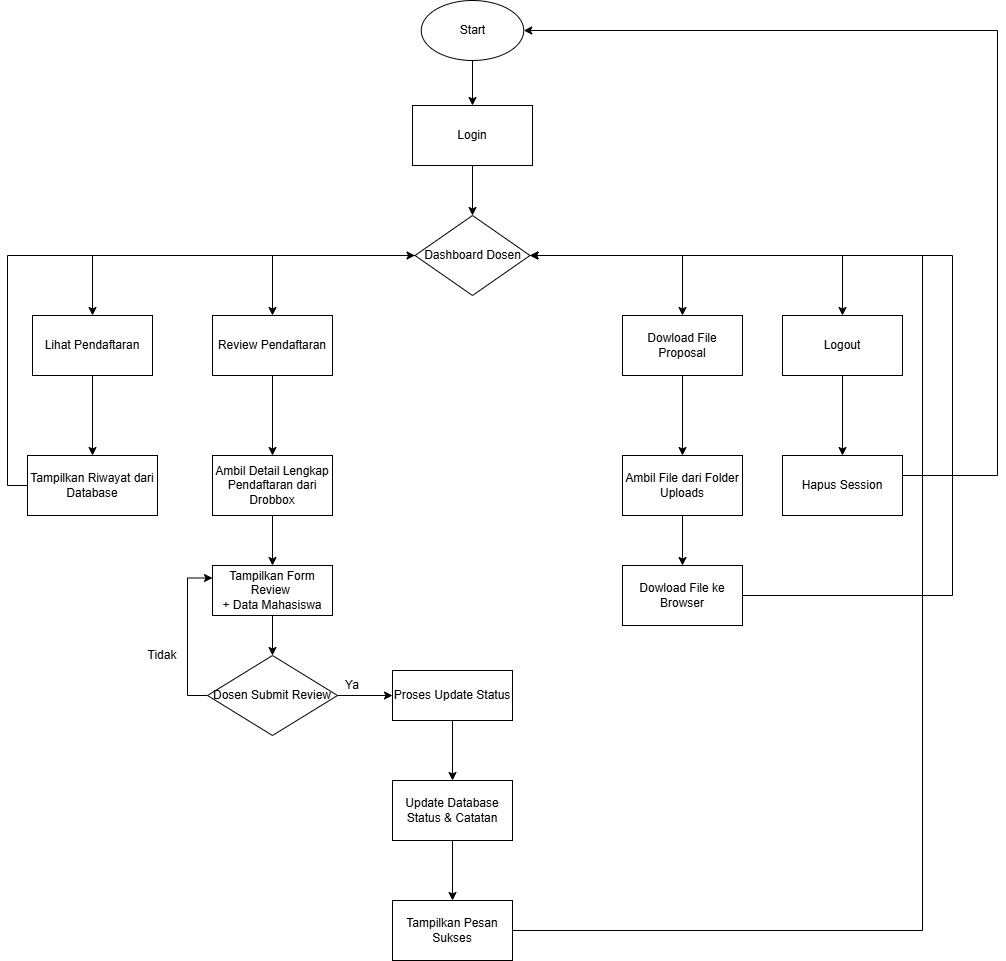

The diagram above was exported from draw.io. Its source (the exported page's mxGraphModel, read from the mxfile embedded in the PNG):
<mxGraphModel dx="1441" dy="721" grid="1" gridSize="10" guides="1" tooltips="1" connect="1" arrows="1" fold="1" page="1" pageScale="1" pageWidth="850" pageHeight="1100" math="0" shadow="0">
  <root>
    <mxCell id="0" />
    <mxCell id="1" parent="0" />
    <mxCell id="Bvsie8Ida4MLEd6OaJTE-1" edge="1" parent="1" source="Bvsie8Ida4MLEd6OaJTE-2" style="edgeStyle=orthogonalEdgeStyle;rounded=0;orthogonalLoop=1;jettySize=auto;html=1;exitX=0.5;exitY=1;exitDx=0;exitDy=0;entryX=0.5;entryY=0;entryDx=0;entryDy=0;" target="Bvsie8Ida4MLEd6OaJTE-8">
      <mxGeometry relative="1" as="geometry" />
    </mxCell>
    <mxCell id="Bvsie8Ida4MLEd6OaJTE-2" parent="1" style="rounded=0;whiteSpace=wrap;html=1;" value="Login" vertex="1">
      <mxGeometry height="60" width="120" x="705" y="205" as="geometry" />
    </mxCell>
    <mxCell id="Bvsie8Ida4MLEd6OaJTE-3" edge="1" parent="1" source="Bvsie8Ida4MLEd6OaJTE-8" style="edgeStyle=orthogonalEdgeStyle;rounded=0;orthogonalLoop=1;jettySize=auto;html=1;exitX=0;exitY=0.5;exitDx=0;exitDy=0;entryX=0.5;entryY=0;entryDx=0;entryDy=0;" target="Bvsie8Ida4MLEd6OaJTE-12">
      <mxGeometry relative="1" as="geometry" />
    </mxCell>
    <mxCell id="Bvsie8Ida4MLEd6OaJTE-4" edge="1" parent="1" source="Bvsie8Ida4MLEd6OaJTE-8" style="edgeStyle=orthogonalEdgeStyle;rounded=0;orthogonalLoop=1;jettySize=auto;html=1;exitX=0;exitY=0.5;exitDx=0;exitDy=0;entryX=0.5;entryY=0;entryDx=0;entryDy=0;" target="Bvsie8Ida4MLEd6OaJTE-10">
      <mxGeometry relative="1" as="geometry" />
    </mxCell>
    <mxCell id="Bvsie8Ida4MLEd6OaJTE-5" edge="1" parent="1" source="Bvsie8Ida4MLEd6OaJTE-8" style="edgeStyle=orthogonalEdgeStyle;rounded=0;orthogonalLoop=1;jettySize=auto;html=1;exitX=1;exitY=0.5;exitDx=0;exitDy=0;entryX=0.5;entryY=0;entryDx=0;entryDy=0;" target="Bvsie8Ida4MLEd6OaJTE-16">
      <mxGeometry relative="1" as="geometry" />
    </mxCell>
    <mxCell id="Bvsie8Ida4MLEd6OaJTE-6" edge="1" parent="1" source="Bvsie8Ida4MLEd6OaJTE-8" style="edgeStyle=orthogonalEdgeStyle;rounded=0;orthogonalLoop=1;jettySize=auto;html=1;exitX=1;exitY=0.5;exitDx=0;exitDy=0;entryX=0.5;entryY=0;entryDx=0;entryDy=0;" target="Bvsie8Ida4MLEd6OaJTE-14">
      <mxGeometry relative="1" as="geometry" />
    </mxCell>
    <mxCell id="Bvsie8Ida4MLEd6OaJTE-8" parent="1" style="rhombus;whiteSpace=wrap;html=1;" value="Dashboard Dosen" vertex="1">
      <mxGeometry height="80" width="115" x="707.5" y="315" as="geometry" />
    </mxCell>
    <mxCell id="Bvsie8Ida4MLEd6OaJTE-9" edge="1" parent="1" source="Bvsie8Ida4MLEd6OaJTE-10" style="edgeStyle=orthogonalEdgeStyle;rounded=0;orthogonalLoop=1;jettySize=auto;html=1;exitX=0.5;exitY=1;exitDx=0;exitDy=0;entryX=0.5;entryY=0;entryDx=0;entryDy=0;" target="Bvsie8Ida4MLEd6OaJTE-29">
      <mxGeometry relative="1" as="geometry" />
    </mxCell>
    <mxCell id="Bvsie8Ida4MLEd6OaJTE-10" parent="1" style="rounded=0;whiteSpace=wrap;html=1;" value="Review Pendaftaran" vertex="1">
      <mxGeometry height="60" width="120" x="505" y="415" as="geometry" />
    </mxCell>
    <mxCell id="Bvsie8Ida4MLEd6OaJTE-11" edge="1" parent="1" source="Bvsie8Ida4MLEd6OaJTE-12" style="edgeStyle=orthogonalEdgeStyle;rounded=0;orthogonalLoop=1;jettySize=auto;html=1;exitX=0.5;exitY=1;exitDx=0;exitDy=0;entryX=0.5;entryY=0;entryDx=0;entryDy=0;" target="Bvsie8Ida4MLEd6OaJTE-27">
      <mxGeometry relative="1" as="geometry" />
    </mxCell>
    <mxCell id="Bvsie8Ida4MLEd6OaJTE-12" parent="1" style="rounded=0;whiteSpace=wrap;html=1;" value="Lihat Pendaftaran" vertex="1">
      <mxGeometry height="60" width="120" x="325" y="415" as="geometry" />
    </mxCell>
    <mxCell id="Bvsie8Ida4MLEd6OaJTE-13" edge="1" parent="1" source="Bvsie8Ida4MLEd6OaJTE-14" style="edgeStyle=orthogonalEdgeStyle;rounded=0;orthogonalLoop=1;jettySize=auto;html=1;exitX=0.5;exitY=1;exitDx=0;exitDy=0;entryX=0.5;entryY=0;entryDx=0;entryDy=0;" target="Bvsie8Ida4MLEd6OaJTE-31">
      <mxGeometry relative="1" as="geometry" />
    </mxCell>
    <mxCell id="Bvsie8Ida4MLEd6OaJTE-14" parent="1" style="rounded=0;whiteSpace=wrap;html=1;" value="Dowload File Proposal" vertex="1">
      <mxGeometry height="60" width="120" x="915" y="415" as="geometry" />
    </mxCell>
    <mxCell id="Bvsie8Ida4MLEd6OaJTE-15" edge="1" parent="1" source="Bvsie8Ida4MLEd6OaJTE-16" style="edgeStyle=orthogonalEdgeStyle;rounded=0;orthogonalLoop=1;jettySize=auto;html=1;" target="Bvsie8Ida4MLEd6OaJTE-18" value="">
      <mxGeometry relative="1" as="geometry" />
    </mxCell>
    <mxCell id="Bvsie8Ida4MLEd6OaJTE-16" parent="1" style="rounded=0;whiteSpace=wrap;html=1;" value="Logout" vertex="1">
      <mxGeometry height="60" width="120" x="1075" y="415" as="geometry" />
    </mxCell>
    <mxCell id="Bvsie8Ida4MLEd6OaJTE-17" edge="1" parent="1" source="Bvsie8Ida4MLEd6OaJTE-18" style="edgeStyle=orthogonalEdgeStyle;rounded=0;orthogonalLoop=1;jettySize=auto;html=1;exitX=1;exitY=0.5;exitDx=0;exitDy=0;entryX=1;entryY=0.5;entryDx=0;entryDy=0;" target="Bvsie8Ida4MLEd6OaJTE-39">
      <mxGeometry relative="1" as="geometry">
        <Array as="points">
          <mxPoint x="1290" y="575" />
          <mxPoint x="1290" y="130" />
        </Array>
      </mxGeometry>
    </mxCell>
    <mxCell id="Bvsie8Ida4MLEd6OaJTE-18" parent="1" style="rounded=0;whiteSpace=wrap;html=1;" value="Hapus Session" vertex="1">
      <mxGeometry height="60" width="120" x="1075" y="555" as="geometry" />
    </mxCell>
    <mxCell id="Bvsie8Ida4MLEd6OaJTE-19" edge="1" parent="1" source="Bvsie8Ida4MLEd6OaJTE-21" style="edgeStyle=orthogonalEdgeStyle;rounded=0;orthogonalLoop=1;jettySize=auto;html=1;exitX=1;exitY=0.5;exitDx=0;exitDy=0;entryX=0;entryY=0.5;entryDx=0;entryDy=0;" target="Bvsie8Ida4MLEd6OaJTE-35">
      <mxGeometry relative="1" as="geometry" />
    </mxCell>
    <mxCell id="Bvsie8Ida4MLEd6OaJTE-20" edge="1" parent="1" source="Bvsie8Ida4MLEd6OaJTE-21" style="edgeStyle=orthogonalEdgeStyle;rounded=0;orthogonalLoop=1;jettySize=auto;html=1;exitX=0;exitY=0.5;exitDx=0;exitDy=0;entryX=0;entryY=0.25;entryDx=0;entryDy=0;" target="Bvsie8Ida4MLEd6OaJTE-23">
      <mxGeometry relative="1" as="geometry" />
    </mxCell>
    <mxCell id="Bvsie8Ida4MLEd6OaJTE-21" parent="1" style="rhombus;whiteSpace=wrap;html=1;" value="Dosen Submit Review" vertex="1">
      <mxGeometry height="80" width="130" x="500" y="755" as="geometry" />
    </mxCell>
    <mxCell id="Bvsie8Ida4MLEd6OaJTE-22" edge="1" parent="1" source="Bvsie8Ida4MLEd6OaJTE-23" style="edgeStyle=orthogonalEdgeStyle;rounded=0;orthogonalLoop=1;jettySize=auto;html=1;exitX=0.5;exitY=1;exitDx=0;exitDy=0;" target="Bvsie8Ida4MLEd6OaJTE-21">
      <mxGeometry relative="1" as="geometry" />
    </mxCell>
    <mxCell id="Bvsie8Ida4MLEd6OaJTE-23" parent="1" style="rounded=0;whiteSpace=wrap;html=1;" value="Tampilkan Form Review&amp;nbsp;&lt;br&gt;+ Data Mahasiswa" vertex="1">
      <mxGeometry height="50" width="120" x="505" y="665" as="geometry" />
    </mxCell>
    <mxCell id="Bvsie8Ida4MLEd6OaJTE-24" edge="1" parent="1" source="Bvsie8Ida4MLEd6OaJTE-25" style="edgeStyle=orthogonalEdgeStyle;rounded=0;orthogonalLoop=1;jettySize=auto;html=1;exitX=1;exitY=0.5;exitDx=0;exitDy=0;entryX=1;entryY=0.5;entryDx=0;entryDy=0;" target="Bvsie8Ida4MLEd6OaJTE-8">
      <mxGeometry relative="1" as="geometry">
        <Array as="points">
          <mxPoint x="1215" y="1030" />
          <mxPoint x="1215" y="355" />
        </Array>
      </mxGeometry>
    </mxCell>
    <mxCell id="Bvsie8Ida4MLEd6OaJTE-25" parent="1" style="rounded=0;whiteSpace=wrap;html=1;" value="Tampilkan Pesan Sukses" vertex="1">
      <mxGeometry height="60" width="120" x="685" y="1000" as="geometry" />
    </mxCell>
    <mxCell id="Bvsie8Ida4MLEd6OaJTE-26" edge="1" parent="1" source="Bvsie8Ida4MLEd6OaJTE-27" style="edgeStyle=orthogonalEdgeStyle;rounded=0;orthogonalLoop=1;jettySize=auto;html=1;exitX=0;exitY=0.5;exitDx=0;exitDy=0;entryX=0;entryY=0.5;entryDx=0;entryDy=0;" target="Bvsie8Ida4MLEd6OaJTE-8">
      <mxGeometry relative="1" as="geometry" />
    </mxCell>
    <mxCell id="Bvsie8Ida4MLEd6OaJTE-27" parent="1" style="rounded=0;whiteSpace=wrap;html=1;" value="Tampilkan Riwayat dari Database" vertex="1">
      <mxGeometry height="60" width="130" x="320" y="555" as="geometry" />
    </mxCell>
    <mxCell id="Bvsie8Ida4MLEd6OaJTE-28" edge="1" parent="1" source="Bvsie8Ida4MLEd6OaJTE-29" style="edgeStyle=orthogonalEdgeStyle;rounded=0;orthogonalLoop=1;jettySize=auto;html=1;exitX=0.5;exitY=1;exitDx=0;exitDy=0;entryX=0.5;entryY=0;entryDx=0;entryDy=0;" target="Bvsie8Ida4MLEd6OaJTE-23">
      <mxGeometry relative="1" as="geometry" />
    </mxCell>
    <mxCell id="Bvsie8Ida4MLEd6OaJTE-29" parent="1" style="rounded=0;whiteSpace=wrap;html=1;" value="Ambil Detail Lengkap Pendaftaran dari Drobbox" vertex="1">
      <mxGeometry height="60" width="120" x="505" y="555" as="geometry" />
    </mxCell>
    <mxCell id="Bvsie8Ida4MLEd6OaJTE-30" edge="1" parent="1" source="Bvsie8Ida4MLEd6OaJTE-31" style="edgeStyle=orthogonalEdgeStyle;rounded=0;orthogonalLoop=1;jettySize=auto;html=1;exitX=0.5;exitY=1;exitDx=0;exitDy=0;entryX=0.5;entryY=0;entryDx=0;entryDy=0;" target="Bvsie8Ida4MLEd6OaJTE-33">
      <mxGeometry relative="1" as="geometry" />
    </mxCell>
    <mxCell id="Bvsie8Ida4MLEd6OaJTE-31" parent="1" style="rounded=0;whiteSpace=wrap;html=1;" value="Ambil File dari Folder Uploads" vertex="1">
      <mxGeometry height="60" width="120" x="915" y="555" as="geometry" />
    </mxCell>
    <mxCell id="Bvsie8Ida4MLEd6OaJTE-32" edge="1" parent="1" source="Bvsie8Ida4MLEd6OaJTE-33" style="edgeStyle=orthogonalEdgeStyle;rounded=0;orthogonalLoop=1;jettySize=auto;html=1;exitX=1;exitY=0.5;exitDx=0;exitDy=0;entryX=1;entryY=0.5;entryDx=0;entryDy=0;" target="Bvsie8Ida4MLEd6OaJTE-8">
      <mxGeometry relative="1" as="geometry">
        <Array as="points">
          <mxPoint x="1245" y="695" />
          <mxPoint x="1245" y="355" />
        </Array>
      </mxGeometry>
    </mxCell>
    <mxCell id="Bvsie8Ida4MLEd6OaJTE-33" parent="1" style="rounded=0;whiteSpace=wrap;html=1;" value="Dowload File ke Browser" vertex="1">
      <mxGeometry height="60" width="120" x="915" y="665" as="geometry" />
    </mxCell>
    <mxCell id="Bvsie8Ida4MLEd6OaJTE-34" edge="1" parent="1" source="Bvsie8Ida4MLEd6OaJTE-35" style="edgeStyle=orthogonalEdgeStyle;rounded=0;orthogonalLoop=1;jettySize=auto;html=1;exitX=0.5;exitY=1;exitDx=0;exitDy=0;entryX=0.5;entryY=0;entryDx=0;entryDy=0;" target="Bvsie8Ida4MLEd6OaJTE-48">
      <mxGeometry relative="1" as="geometry" />
    </mxCell>
    <mxCell id="Bvsie8Ida4MLEd6OaJTE-35" parent="1" style="rounded=0;whiteSpace=wrap;html=1;" value="Proses Update Status" vertex="1">
      <mxGeometry height="50" width="120" x="685" y="770" as="geometry" />
    </mxCell>
    <mxCell id="Bvsie8Ida4MLEd6OaJTE-36" parent="1" style="text;html=1;whiteSpace=wrap;strokeColor=none;fillColor=none;align=center;verticalAlign=middle;rounded=0;" value="Ya" vertex="1">
      <mxGeometry height="30" width="60" x="615" y="770" as="geometry" />
    </mxCell>
    <mxCell id="Bvsie8Ida4MLEd6OaJTE-37" parent="1" style="text;html=1;whiteSpace=wrap;strokeColor=none;fillColor=none;align=center;verticalAlign=middle;rounded=0;" value="Tidak" vertex="1">
      <mxGeometry height="30" width="60" x="425" y="740" as="geometry" />
    </mxCell>
    <mxCell id="Bvsie8Ida4MLEd6OaJTE-38" edge="1" parent="1" source="Bvsie8Ida4MLEd6OaJTE-39" style="edgeStyle=orthogonalEdgeStyle;rounded=0;orthogonalLoop=1;jettySize=auto;html=1;exitX=0.5;exitY=1;exitDx=0;exitDy=0;entryX=0.5;entryY=0;entryDx=0;entryDy=0;" target="Bvsie8Ida4MLEd6OaJTE-2">
      <mxGeometry relative="1" as="geometry" />
    </mxCell>
    <mxCell id="Bvsie8Ida4MLEd6OaJTE-39" parent="1" style="ellipse;whiteSpace=wrap;html=1;" value="Start" vertex="1">
      <mxGeometry height="60" width="102.5" x="713.75" y="100" as="geometry" />
    </mxCell>
    <mxCell id="Bvsie8Ida4MLEd6OaJTE-42" edge="1" parent="1" style="edgeStyle=orthogonalEdgeStyle;rounded=0;orthogonalLoop=1;jettySize=auto;html=1;exitX=0.5;exitY=1;exitDx=0;exitDy=0;">
      <mxGeometry relative="1" as="geometry">
        <mxPoint x="765" y="475" as="sourcePoint" />
        <mxPoint x="765" y="475" as="targetPoint" />
      </mxGeometry>
    </mxCell>
    <mxCell id="Bvsie8Ida4MLEd6OaJTE-47" edge="1" parent="1" source="Bvsie8Ida4MLEd6OaJTE-48" style="edgeStyle=orthogonalEdgeStyle;rounded=0;orthogonalLoop=1;jettySize=auto;html=1;exitX=0.5;exitY=1;exitDx=0;exitDy=0;entryX=0.5;entryY=0;entryDx=0;entryDy=0;" target="Bvsie8Ida4MLEd6OaJTE-25">
      <mxGeometry relative="1" as="geometry" />
    </mxCell>
    <mxCell id="Bvsie8Ida4MLEd6OaJTE-48" parent="1" style="rounded=0;whiteSpace=wrap;html=1;" value="Update Database Status &amp;amp; Catatan" vertex="1">
      <mxGeometry height="60" width="120" x="685" y="880" as="geometry" />
    </mxCell>
  </root>
</mxGraphModel>